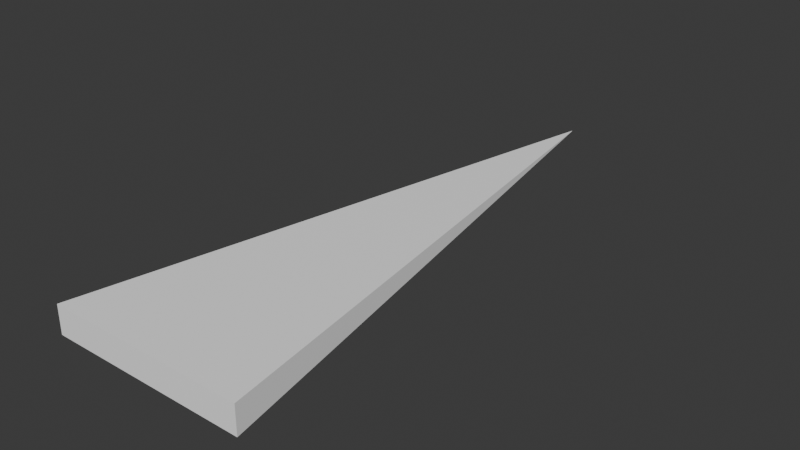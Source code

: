 # Source: Arrow2.blend  (saved by Blender 4.2.66; exported with 4.5.12 LTS)
import bpy
from mathutils import Matrix  # noqa: F401  (used for matrix-valued properties, if any)

bpy.ops.wm.read_factory_settings(use_empty=True)
scene = bpy.context.scene
scene.name = 'Scene'

# ---- collections
col_collection = bpy.data.collections.new('Collection'); scene.collection.children.link(col_collection)

# ---- materials (node trees are filled in below, after node groups)
mat_standardsurface1_002 = bpy.data.materials.new('standardSurface1.002')
mat_standardsurface1_002.diffuse_color = (1.0, 1.0, 1.0, 1.0)
mat_standardsurface1_002.roughness = 0.5528

# ---- material node trees
mat_standardsurface1_002.use_nodes = True; mat_standardsurface1_002.node_tree.nodes.clear()
_N = mat_standardsurface1_002.node_tree.nodes; _L = mat_standardsurface1_002.node_tree.links
n0 = _N.new('ShaderNodeBsdfPrincipled'); n0.name = 'Principled BSDF'; n0.location = (10, 300)
n0.inputs[0].default_value = (1.0, 1.0, 1.0, 1.0)
n0.inputs[2].default_value = 0.5528
n0.inputs[27].default_value = (0.0, 0.0, 0.0, 1.0)
n0.inputs[28].default_value = 1.0
n1 = _N.new('ShaderNodeOutputMaterial'); n1.name = 'Material Output'; n1.location = (300, 300)
n2 = _N.new('ShaderNodeNormalMap'); n2.name = 'Normal Map'; n2.location = (-300, -300)
n2.label = 'Normal/Map'
_L.new(n0.outputs[0], n1.inputs[0])
_L.new(n2.outputs[0], n0.inputs[5])
n1.is_active_output = True

# ---- world
world_world = bpy.data.worlds.new('World'); scene.world = world_world
world_world.use_nodes = True; world_world.node_tree.nodes.clear()
_N = world_world.node_tree.nodes; _L = world_world.node_tree.links
n0 = _N.new('ShaderNodeOutputWorld'); n0.name = 'World Output'; n0.location = (300, 300)
n1 = _N.new('ShaderNodeBackground'); n1.name = 'Background'; n1.location = (10, 300)
n1.inputs[0].default_value = (0.05088, 0.05088, 0.05088, 1.0)
_L.new(n1.outputs[0], n0.inputs[0])
n0.is_active_output = True
world_world.color = (0.05088, 0.05088, 0.05088)
world_world.sun_shadow_jitter_overblur = 0.0

# ---- meshes
me_mesh_003 = bpy.data.meshes.new('Mesh.003')
me_mesh_003.from_pydata([(-0.5, -0.5853, 0.07054), (0.5, -0.5853, 0.07054), (0.0, 2.341, 2.98e-08), (-0.5, -0.5853, -0.07054), (0.5, -0.5853, -0.07054)], [], [(0, 1, 2), (2, 4, 3), (3, 4, 1, 0), (1, 4, 2), (3, 0, 2)])
me_mesh_003.polygons.foreach_set('use_smooth', [True] * 5)
_k = set([(0, 1), (0, 2), (0, 3), (1, 2), (1, 4), (2, 3), (2, 4), (3, 4)])
me_mesh_003.attributes.new('sharp_edge', 'BOOLEAN', 'EDGE').data.foreach_set('value', [ (min(e.vertices), max(e.vertices)) in _k for e in me_mesh_003.edges])
_uv = me_mesh_003.uv_layers.new(name='map1')
_uv.uv.foreach_set('vector', [0.375, 0.0, 0.625, 0.0, 0.5, 0.3333, 0.5, 0.3333, 0.625, 0.75, 0.375, 0.75, 0.375, 0.75, 0.625, 0.75, 0.625, 1.0, 0.375, 1.0, 0.625, 0.0, 0.875, 0.0, 0.5, 0.3333, 0.125, 0.0, 0.375, 0.0, 0.5, 0.3333])
me_mesh_003.materials.append(mat_standardsurface1_002)
me_mesh_003.update()
me_mesh_003.normals_split_custom_set([tuple(v) for v in zip(*[iter([0.0, 0.0241, 0.9997, 0.0, 0.0241, 0.9997, 0.0, 0.0241, 0.9997, 0.0, 0.0241, -0.9997, 0.0, 0.0241, -0.9997, 0.0, 0.0241, -0.9997, 0.0, -1.0, 0.0, 0.0, -1.0, 0.0, 0.0, -1.0, 0.0, 0.0, -1.0, 0.0, 0.9857, 0.1684, 0.0, 0.9857, 0.1684, 0.0, 0.9857, 0.1684, 0.0, -0.9857, 0.1684, 0.0, -0.9857, 0.1684, 0.0, -0.9857, 0.1684, 0.0])] * 3)])

# ---- objects
ob_transform1 = bpy.data.objects.new('transform1', None)
ob_arrow2 = bpy.data.objects.new('Arrow2', me_mesh_003)

# ---- transforms, parenting, visibility, modifiers, constraints
ob_transform1.location = (0.0, 0.0, 0.0)
ob_transform1.color = (0.8, 0.8, 0.8, 1.0)
ob_transform1.hide_viewport = True
ob_arrow2.location = (0.0, 0.0, 0.0)
ob_arrow2.color = (0.8, 0.8, 0.8, 1.0)

# ---- collection membership
col_collection.objects.link(ob_transform1)
col_collection.objects.link(ob_arrow2)

# ---- scene / render settings (as saved in the file)
scene.frame_start = 1; scene.frame_end = 250; scene.frame_set(0)
scene.render.engine = 'BLENDER_EEVEE_NEXT'
bpy.context.view_layer.update()

# ---- added for rendering (the .blend has no active camera and no usable light): camera, sun
cam_auto = bpy.data.cameras.new('AutoCamera')
cam_auto.lens = 50.0
cam_auto.sensor_width = 36.0
cam_auto.clip_end = 1000.0
ob_auto_camera = bpy.data.objects.new('AutoCamera', cam_auto)
scene.collection.objects.link(ob_auto_camera)
ob_auto_camera.location = (2.86445, -2.55936, 2.29156)
ob_auto_camera.rotation_euler = (1.09748, -7.21219e-08, 0.694738)
scene.camera = ob_auto_camera
light_auto_sun = bpy.data.lights.new('AutoSun', 'SUN')
light_auto_sun.energy = 3.0
light_auto_sun.angle = 0.0523599
ob_auto_sun = bpy.data.objects.new('AutoSun', light_auto_sun)
scene.collection.objects.link(ob_auto_sun)
ob_auto_sun.rotation_euler = (0.872665, 0.174533, 0.523599)
bpy.context.view_layer.update()
